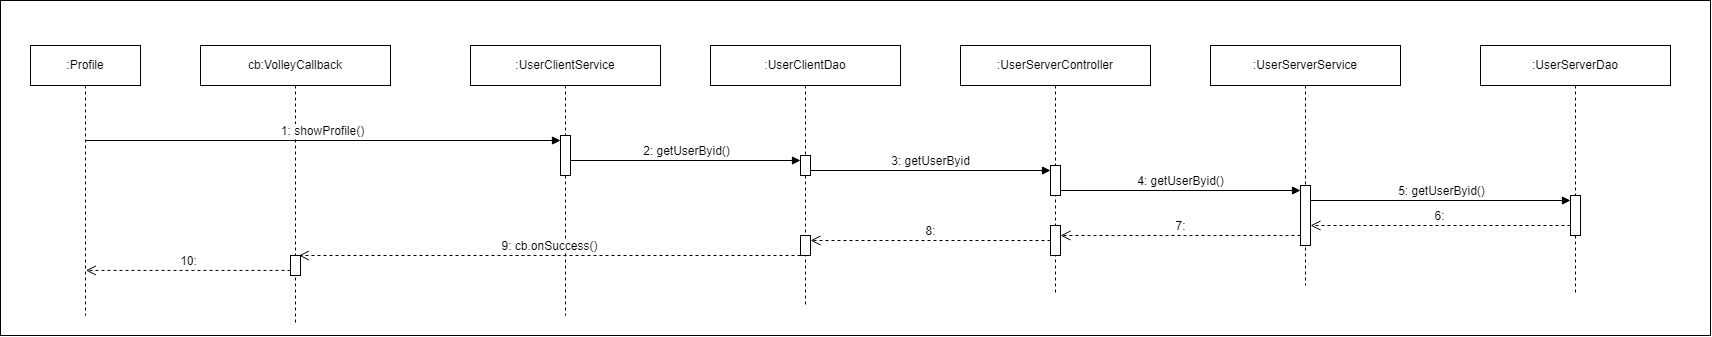

The diagram above was exported from draw.io. Its source (the exported page's mxGraphModel, read from the mxfile embedded in the PNG):
<mxGraphModel dx="1955" dy="1649" grid="1" gridSize="10" guides="1" tooltips="1" connect="1" arrows="1" fold="1" page="1" pageScale="1" pageWidth="850" pageHeight="1100" math="0" shadow="0">
  <root>
    <mxCell id="0" />
    <mxCell id="1" parent="0" />
    <mxCell id="REhEbXMzon_0dHXr4A3y-1" value="" style="rounded=0;whiteSpace=wrap;html=1;" vertex="1" parent="1">
      <mxGeometry x="-180" y="-35" width="1710" height="335" as="geometry" />
    </mxCell>
    <mxCell id="REhEbXMzon_0dHXr4A3y-4" value=":Profile" style="shape=umlLifeline;perimeter=lifelinePerimeter;whiteSpace=wrap;html=1;container=1;dropTarget=0;collapsible=0;recursiveResize=0;outlineConnect=0;portConstraint=eastwest;newEdgeStyle={&quot;curved&quot;:0,&quot;rounded&quot;:0};" vertex="1" parent="1">
      <mxGeometry x="-150" y="10" width="110" height="270" as="geometry" />
    </mxCell>
    <mxCell id="REhEbXMzon_0dHXr4A3y-5" value=":UserClientService" style="shape=umlLifeline;perimeter=lifelinePerimeter;whiteSpace=wrap;html=1;container=1;dropTarget=0;collapsible=0;recursiveResize=0;outlineConnect=0;portConstraint=eastwest;newEdgeStyle={&quot;curved&quot;:0,&quot;rounded&quot;:0};" vertex="1" parent="1">
      <mxGeometry x="290" y="10" width="190" height="270" as="geometry" />
    </mxCell>
    <mxCell id="REhEbXMzon_0dHXr4A3y-28" value="" style="html=1;points=[[0,0,0,0,5],[0,1,0,0,-5],[1,0,0,0,5],[1,1,0,0,-5]];perimeter=orthogonalPerimeter;outlineConnect=0;targetShapes=umlLifeline;portConstraint=eastwest;newEdgeStyle={&quot;curved&quot;:0,&quot;rounded&quot;:0};" vertex="1" parent="REhEbXMzon_0dHXr4A3y-5">
      <mxGeometry x="90" y="90" width="10" height="40" as="geometry" />
    </mxCell>
    <mxCell id="REhEbXMzon_0dHXr4A3y-6" value=":UserClientDao" style="shape=umlLifeline;perimeter=lifelinePerimeter;whiteSpace=wrap;html=1;container=1;dropTarget=0;collapsible=0;recursiveResize=0;outlineConnect=0;portConstraint=eastwest;newEdgeStyle={&quot;curved&quot;:0,&quot;rounded&quot;:0};" vertex="1" parent="1">
      <mxGeometry x="530" y="10" width="190" height="260" as="geometry" />
    </mxCell>
    <mxCell id="REhEbXMzon_0dHXr4A3y-31" value="" style="html=1;points=[[0,0,0,0,5],[0,1,0,0,-5],[1,0,0,0,5],[1,1,0,0,-5]];perimeter=orthogonalPerimeter;outlineConnect=0;targetShapes=umlLifeline;portConstraint=eastwest;newEdgeStyle={&quot;curved&quot;:0,&quot;rounded&quot;:0};" vertex="1" parent="REhEbXMzon_0dHXr4A3y-6">
      <mxGeometry x="90" y="110" width="10" height="20" as="geometry" />
    </mxCell>
    <mxCell id="REhEbXMzon_0dHXr4A3y-45" value="" style="html=1;points=[[0,0,0,0,5],[0,1,0,0,-5],[1,0,0,0,5],[1,1,0,0,-5]];perimeter=orthogonalPerimeter;outlineConnect=0;targetShapes=umlLifeline;portConstraint=eastwest;newEdgeStyle={&quot;curved&quot;:0,&quot;rounded&quot;:0};" vertex="1" parent="REhEbXMzon_0dHXr4A3y-6">
      <mxGeometry x="90" y="190" width="10" height="20" as="geometry" />
    </mxCell>
    <mxCell id="REhEbXMzon_0dHXr4A3y-7" value="cb:VolleyCallback" style="shape=umlLifeline;perimeter=lifelinePerimeter;whiteSpace=wrap;html=1;container=1;dropTarget=0;collapsible=0;recursiveResize=0;outlineConnect=0;portConstraint=eastwest;newEdgeStyle={&quot;curved&quot;:0,&quot;rounded&quot;:0};" vertex="1" parent="1">
      <mxGeometry x="20" y="10" width="190" height="280" as="geometry" />
    </mxCell>
    <mxCell id="REhEbXMzon_0dHXr4A3y-46" value="" style="html=1;points=[[0,0,0,0,5],[0,1,0,0,-5],[1,0,0,0,5],[1,1,0,0,-5]];perimeter=orthogonalPerimeter;outlineConnect=0;targetShapes=umlLifeline;portConstraint=eastwest;newEdgeStyle={&quot;curved&quot;:0,&quot;rounded&quot;:0};" vertex="1" parent="REhEbXMzon_0dHXr4A3y-7">
      <mxGeometry x="90" y="210" width="10" height="20" as="geometry" />
    </mxCell>
    <mxCell id="REhEbXMzon_0dHXr4A3y-22" value=":UserServerDao" style="shape=umlLifeline;perimeter=lifelinePerimeter;whiteSpace=wrap;html=1;container=1;dropTarget=0;collapsible=0;recursiveResize=0;outlineConnect=0;portConstraint=eastwest;newEdgeStyle={&quot;curved&quot;:0,&quot;rounded&quot;:0};" vertex="1" parent="1">
      <mxGeometry x="1300" y="10" width="190" height="250" as="geometry" />
    </mxCell>
    <mxCell id="REhEbXMzon_0dHXr4A3y-40" value="" style="html=1;points=[[0,0,0,0,5],[0,1,0,0,-5],[1,0,0,0,5],[1,1,0,0,-5]];perimeter=orthogonalPerimeter;outlineConnect=0;targetShapes=umlLifeline;portConstraint=eastwest;newEdgeStyle={&quot;curved&quot;:0,&quot;rounded&quot;:0};" vertex="1" parent="REhEbXMzon_0dHXr4A3y-22">
      <mxGeometry x="90" y="150" width="10" height="40" as="geometry" />
    </mxCell>
    <mxCell id="REhEbXMzon_0dHXr4A3y-23" value=":UserServerService" style="shape=umlLifeline;perimeter=lifelinePerimeter;whiteSpace=wrap;html=1;container=1;dropTarget=0;collapsible=0;recursiveResize=0;outlineConnect=0;portConstraint=eastwest;newEdgeStyle={&quot;curved&quot;:0,&quot;rounded&quot;:0};" vertex="1" parent="1">
      <mxGeometry x="1030" y="10" width="190" height="240" as="geometry" />
    </mxCell>
    <mxCell id="REhEbXMzon_0dHXr4A3y-37" value="" style="html=1;points=[[0,0,0,0,5],[0,1,0,0,-5],[1,0,0,0,5],[1,1,0,0,-5]];perimeter=orthogonalPerimeter;outlineConnect=0;targetShapes=umlLifeline;portConstraint=eastwest;newEdgeStyle={&quot;curved&quot;:0,&quot;rounded&quot;:0};" vertex="1" parent="REhEbXMzon_0dHXr4A3y-23">
      <mxGeometry x="90" y="140" width="10" height="60" as="geometry" />
    </mxCell>
    <mxCell id="REhEbXMzon_0dHXr4A3y-24" value=":UserServerController" style="shape=umlLifeline;perimeter=lifelinePerimeter;whiteSpace=wrap;html=1;container=1;dropTarget=0;collapsible=0;recursiveResize=0;outlineConnect=0;portConstraint=eastwest;newEdgeStyle={&quot;curved&quot;:0,&quot;rounded&quot;:0};" vertex="1" parent="1">
      <mxGeometry x="780" y="10" width="190" height="250" as="geometry" />
    </mxCell>
    <mxCell id="REhEbXMzon_0dHXr4A3y-34" value="" style="html=1;points=[[0,0,0,0,5],[0,1,0,0,-5],[1,0,0,0,5],[1,1,0,0,-5]];perimeter=orthogonalPerimeter;outlineConnect=0;targetShapes=umlLifeline;portConstraint=eastwest;newEdgeStyle={&quot;curved&quot;:0,&quot;rounded&quot;:0};" vertex="1" parent="REhEbXMzon_0dHXr4A3y-24">
      <mxGeometry x="90" y="120" width="10" height="30" as="geometry" />
    </mxCell>
    <mxCell id="REhEbXMzon_0dHXr4A3y-44" value="" style="html=1;points=[[0,0,0,0,5],[0,1,0,0,-5],[1,0,0,0,5],[1,1,0,0,-5]];perimeter=orthogonalPerimeter;outlineConnect=0;targetShapes=umlLifeline;portConstraint=eastwest;newEdgeStyle={&quot;curved&quot;:0,&quot;rounded&quot;:0};" vertex="1" parent="REhEbXMzon_0dHXr4A3y-24">
      <mxGeometry x="90" y="180" width="10" height="30" as="geometry" />
    </mxCell>
    <mxCell id="REhEbXMzon_0dHXr4A3y-29" value="1: showProfile()" style="html=1;verticalAlign=bottom;endArrow=block;curved=0;rounded=0;entryX=0;entryY=0;entryDx=0;entryDy=5;" edge="1" target="REhEbXMzon_0dHXr4A3y-28" parent="1" source="REhEbXMzon_0dHXr4A3y-4">
      <mxGeometry relative="1" as="geometry">
        <mxPoint x="-90" y="105" as="sourcePoint" />
      </mxGeometry>
    </mxCell>
    <mxCell id="REhEbXMzon_0dHXr4A3y-32" value="2: getUserByid()" style="html=1;verticalAlign=bottom;endArrow=block;curved=0;rounded=0;entryX=0;entryY=0;entryDx=0;entryDy=5;" edge="1" target="REhEbXMzon_0dHXr4A3y-31" parent="1">
      <mxGeometry x="0.004" relative="1" as="geometry">
        <mxPoint x="390" y="125" as="sourcePoint" />
        <mxPoint as="offset" />
      </mxGeometry>
    </mxCell>
    <mxCell id="REhEbXMzon_0dHXr4A3y-35" value="3: getUserByid" style="html=1;verticalAlign=bottom;endArrow=block;curved=0;rounded=0;entryX=0;entryY=0;entryDx=0;entryDy=5;" edge="1" target="REhEbXMzon_0dHXr4A3y-34" parent="1">
      <mxGeometry relative="1" as="geometry">
        <mxPoint x="630" y="135" as="sourcePoint" />
        <mxPoint as="offset" />
      </mxGeometry>
    </mxCell>
    <mxCell id="REhEbXMzon_0dHXr4A3y-38" value="4: getUserByid()" style="html=1;verticalAlign=bottom;endArrow=block;curved=0;rounded=0;entryX=0;entryY=0;entryDx=0;entryDy=5;" edge="1" target="REhEbXMzon_0dHXr4A3y-37" parent="1">
      <mxGeometry relative="1" as="geometry">
        <mxPoint x="880" y="155" as="sourcePoint" />
      </mxGeometry>
    </mxCell>
    <mxCell id="REhEbXMzon_0dHXr4A3y-41" value="5: getUserByid()" style="html=1;verticalAlign=bottom;endArrow=block;curved=0;rounded=0;entryX=0;entryY=0;entryDx=0;entryDy=5;" edge="1" target="REhEbXMzon_0dHXr4A3y-40" parent="1">
      <mxGeometry relative="1" as="geometry">
        <mxPoint x="1130" y="165" as="sourcePoint" />
      </mxGeometry>
    </mxCell>
    <mxCell id="REhEbXMzon_0dHXr4A3y-42" value="6:" style="html=1;verticalAlign=bottom;endArrow=open;dashed=1;endSize=8;curved=0;rounded=0;exitX=0;exitY=1;exitDx=0;exitDy=-5;" edge="1" parent="1">
      <mxGeometry relative="1" as="geometry">
        <mxPoint x="1130" y="190" as="targetPoint" />
        <mxPoint x="1390" y="190" as="sourcePoint" />
      </mxGeometry>
    </mxCell>
    <mxCell id="REhEbXMzon_0dHXr4A3y-43" value="7:" style="html=1;verticalAlign=bottom;endArrow=open;dashed=1;endSize=8;curved=0;rounded=0;exitX=0;exitY=1;exitDx=0;exitDy=-5;" edge="1" parent="1">
      <mxGeometry relative="1" as="geometry">
        <mxPoint x="880" y="200" as="targetPoint" />
        <mxPoint x="1120" y="200" as="sourcePoint" />
      </mxGeometry>
    </mxCell>
    <mxCell id="REhEbXMzon_0dHXr4A3y-48" value="8:" style="html=1;verticalAlign=bottom;endArrow=open;dashed=1;endSize=8;curved=0;rounded=0;" edge="1" parent="1" source="REhEbXMzon_0dHXr4A3y-44" target="REhEbXMzon_0dHXr4A3y-45">
      <mxGeometry relative="1" as="geometry">
        <mxPoint x="670" y="220" as="targetPoint" />
        <mxPoint x="910" y="220" as="sourcePoint" />
      </mxGeometry>
    </mxCell>
    <mxCell id="REhEbXMzon_0dHXr4A3y-49" value="9: cb.onSuccess()" style="html=1;verticalAlign=bottom;endArrow=open;dashed=1;endSize=8;curved=0;rounded=0;entryX=0.84;entryY=0.307;entryDx=0;entryDy=0;entryPerimeter=0;" edge="1" parent="1">
      <mxGeometry relative="1" as="geometry">
        <mxPoint x="118.40000000000032" y="219.9999999999998" as="targetPoint" />
        <mxPoint x="620" y="219.9999999999998" as="sourcePoint" />
      </mxGeometry>
    </mxCell>
    <mxCell id="REhEbXMzon_0dHXr4A3y-50" value="10:" style="html=1;verticalAlign=bottom;endArrow=open;dashed=1;endSize=8;curved=0;rounded=0;" edge="1" parent="1">
      <mxGeometry relative="1" as="geometry">
        <mxPoint x="-94.64492753623188" y="234.92999999999978" as="targetPoint" />
        <mxPoint x="110" y="234.92999999999978" as="sourcePoint" />
      </mxGeometry>
    </mxCell>
  </root>
</mxGraphModel>